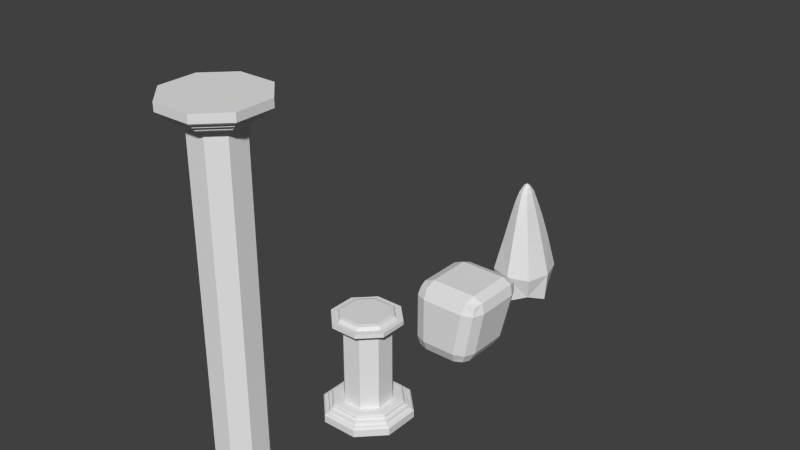 # Source: newRuins.blend  (saved by Blender 2.76.0; exported with 4.5.12 LTS)
import bpy
from mathutils import Matrix  # noqa: F401  (used for matrix-valued properties, if any)

bpy.ops.wm.read_factory_settings(use_empty=True)
scene = bpy.context.scene
scene.name = 'Scene'

# ---- collections
col_collection_1 = bpy.data.collections.new('Collection 1'); scene.collection.children.link(col_collection_1)

# ---- world
world_world = bpy.data.worlds.new('World'); scene.world = world_world
world_world.color = (0.05088, 0.05088, 0.05088)
world_world.use_sun_shadow = False
world_world.sun_shadow_jitter_overblur = 0.0
world_world.cycles.sampling_method = 'MANUAL'
world_world.cycles.sample_map_resolution = 256

# ---- meshes
me_cube_004 = bpy.data.meshes.new('Cube.004')
me_cube_004.from_pydata([(-0.7402, 0.0, 0.0), (0.0, 0.8041, 0.0), (0.7402, 0.0, 0.0), (0.0, -0.8041, 0.0), (0.0, 0.0, -1.0), (0.3633, -0.0472, 1.497), (-0.3633, -0.0472, 1.497), (0.0, -0.5071, 1.497), (0.0, 0.4127, 1.497), (0.1672, -0.0944, 2.228), (-0.1672, -0.0944, 2.228), (0.0, -0.3061, 2.228), (0.0, 0.1173, 2.228), (0.0, -0.0944, 2.463), (-0.5552, -0.6031, 0.0), (-0.5161, -0.0118, 0.8742), (-0.5552, 0.6031, 0.0), (-0.6851, 0.0, -0.75), (0.0, 0.6083, 0.8742), (0.5552, 0.6031, 0.0), (0.0, 0.701, -0.75), (0.5161, -0.0118, 0.8742), (0.5552, -0.6031, 0.0), (0.6851, 0.0, -0.75), (0.0, -0.6319, 0.8742), (0.0, -0.701, -0.75), (-0.2557, -0.0826, 1.928), (0.0, 0.2411, 1.928), (0.2557, -0.0826, 1.928), (0.0, -0.4063, 1.928), (0.2725, -0.3921, 1.497), (0.2725, 0.2977, 1.497), (-0.2725, 0.2977, 1.497), (-0.2725, -0.3921, 1.497), (-0.08598, -0.0944, 2.404), (0.0, 0.01444, 2.404), (0.08598, -0.0944, 2.404), (0.0, -0.2033, 2.404), (0.1254, -0.2532, 2.228), (0.1254, 0.06437, 2.228), (-0.1254, 0.06437, 2.228), (-0.1254, -0.2532, 2.228), (-0.469, -0.4903, -0.5556), (-0.3871, -0.4769, 0.8742), (-0.469, 0.4903, -0.5556), (-0.3871, 0.4533, 0.8742), (0.469, -0.4903, -0.5556), (0.3871, -0.4769, 0.8742), (0.469, 0.4903, -0.5556), (0.3871, 0.4533, 0.8742), (-0.1918, -0.3254, 1.928), (-0.1918, 0.1602, 1.928), (0.1918, -0.3254, 1.928), (0.1918, 0.1602, 1.928), (-0.07538, -0.1898, 2.359), (-0.07538, 0.001018, 2.359), (0.07538, -0.1898, 2.359), (0.07538, 0.001018, 2.359)], [], [(0, 14, 43, 15), (0, 15, 45, 16), (0, 16, 44, 17), (0, 17, 42, 14), (1, 16, 45, 18), (1, 18, 49, 19), (1, 19, 48, 20), (1, 20, 44, 16), (2, 19, 49, 21), (2, 21, 47, 22), (2, 22, 46, 23), (2, 23, 48, 19), (3, 22, 47, 24), (3, 24, 43, 14), (3, 14, 42, 25), (3, 25, 46, 22), (4, 25, 42, 17), (4, 17, 44, 20), (4, 20, 48, 23), (4, 23, 46, 25), (5, 30, 47, 21), (5, 21, 49, 31), (5, 31, 53, 28), (5, 28, 52, 30), (6, 32, 45, 15), (6, 15, 43, 33), (6, 33, 50, 26), (6, 26, 51, 32), (7, 33, 43, 24), (7, 24, 47, 30), (7, 30, 52, 29), (7, 29, 50, 33), (8, 31, 49, 18), (8, 18, 45, 32), (8, 32, 51, 27), (8, 27, 53, 31), (9, 38, 52, 28), (9, 28, 53, 39), (9, 39, 57, 36), (9, 36, 56, 38), (10, 40, 51, 26), (10, 26, 50, 41), (10, 41, 54, 34), (10, 34, 55, 40), (11, 41, 50, 29), (11, 29, 52, 38), (11, 38, 56, 37), (11, 37, 54, 41), (12, 39, 53, 27), (12, 27, 51, 40), (12, 40, 55, 35), (12, 35, 57, 39), (13, 34, 54, 37), (13, 37, 56, 36), (13, 36, 57, 35), (13, 35, 55, 34)])
_uv = me_cube_004.uv_layers.new(name='UVMap')
_uv.uv.foreach_set('vector', [0.1329, 0.5649, 0.0, 0.5324, 0.0623, 0.343, 0.1651, 0.3673, 0.1329, 0.5649, 0.1651, 0.3673, 0.2722, 0.3777, 0.2722, 0.5774, 0.1329, 0.5649, 0.2722, 0.5774, 0.2286, 0.6861, 0.1074, 0.7207, 0.1329, 0.5649, 0.1074, 0.7207, 0.007292, 0.6496, 0.0, 0.5324, 0.6338, 0.566, 0.5354, 0.5413, 0.5971, 0.3518, 0.6644, 0.3696, 0.6338, 0.566, 0.6644, 0.3696, 0.7597, 0.376, 0.7686, 0.5758, 0.6338, 0.566, 0.7686, 0.5758, 0.7525, 0.6891, 0.632, 0.7244, 0.6338, 0.566, 0.632, 0.7244, 0.5554, 0.6599, 0.5354, 0.5413, 0.3913, 0.556, 0.2722, 0.5344, 0.332, 0.3429, 0.4247, 0.3592, 0.3913, 0.556, 0.4247, 0.3592, 0.5349, 0.368, 0.5354, 0.5669, 0.3913, 0.556, 0.5354, 0.5669, 0.5066, 0.6825, 0.3815, 0.718, 0.3913, 0.556, 0.3815, 0.718, 0.2927, 0.6561, 0.2722, 0.5344, 0.8656, 0.5557, 0.7686, 0.5287, 0.8337, 0.3418, 0.9, 0.3611, 0.8656, 0.5557, 0.9, 0.3611, 0.9951, 0.3701, 1.0, 0.5694, 0.8656, 0.5557, 1.0, 0.5694, 0.9808, 0.6825, 0.8594, 0.7143, 0.8656, 0.5557, 0.8594, 0.7143, 0.7853, 0.6481, 0.7686, 0.5287, 0.9311, 0.8408, 0.8759, 0.9964, 0.7704, 0.9311, 0.7686, 0.8055, 0.9311, 0.8408, 0.7686, 0.8055, 0.809, 0.7339, 0.9311, 0.7143, 0.4347, 0.8445, 0.3796, 1.0, 0.2741, 0.9348, 0.2722, 0.8092, 0.4347, 0.8445, 0.2722, 0.8092, 0.3126, 0.7375, 0.4347, 0.718, 0.454, 0.2199, 0.5354, 0.2266, 0.5349, 0.368, 0.4247, 0.3592, 0.454, 0.2199, 0.4247, 0.3592, 0.332, 0.3429, 0.3849, 0.208, 0.454, 0.2199, 0.3849, 0.208, 0.4281, 0.1153, 0.4767, 0.1237, 0.454, 0.2199, 0.4767, 0.1237, 0.534, 0.1284, 0.5354, 0.2266, 0.1817, 0.2259, 0.2611, 0.2338, 0.2722, 0.3777, 0.1651, 0.3673, 0.1817, 0.2259, 0.1651, 0.3673, 0.0623, 0.343, 0.1054, 0.2081, 0.1817, 0.2259, 0.1054, 0.2081, 0.1371, 0.1149, 0.1908, 0.1274, 0.1817, 0.2259, 0.1908, 0.1274, 0.2467, 0.133, 0.2611, 0.2338, 0.9247, 0.2224, 0.9921, 0.2286, 0.9951, 0.3701, 0.9, 0.3611, 0.9247, 0.2224, 0.9, 0.3611, 0.8337, 0.3418, 0.8786, 0.2086, 0.9247, 0.2224, 0.8786, 0.2086, 0.9107, 0.1162, 0.9431, 0.1259, 0.9247, 0.2224, 0.9431, 0.1259, 0.9906, 0.1302, 0.9921, 0.2286, 0.6913, 0.2277, 0.7589, 0.2319, 0.7597, 0.376, 0.6644, 0.3696, 0.6913, 0.2277, 0.6644, 0.3696, 0.5971, 0.3518, 0.6445, 0.215, 0.6913, 0.2277, 0.6445, 0.215, 0.6802, 0.1191, 0.7132, 0.1281, 0.6913, 0.2277, 0.7132, 0.1281, 0.7608, 0.131, 0.7589, 0.2319, 0.4907, 0.05597, 0.5281, 0.05904, 0.534, 0.1284, 0.4767, 0.1237, 0.4907, 0.05597, 0.4767, 0.1237, 0.4281, 0.1153, 0.4589, 0.0505, 0.4907, 0.05597, 0.4589, 0.0505, 0.4784, 0.02234, 0.4993, 0.01527, 0.4907, 0.05597, 0.4993, 0.01527, 0.5201, 0.02747, 0.5281, 0.05904, 0.2003, 0.05868, 0.2369, 0.06234, 0.2467, 0.133, 0.1908, 0.1274, 0.2003, 0.05868, 0.1908, 0.1274, 0.1371, 0.1149, 0.1652, 0.0505, 0.2003, 0.05868, 0.1652, 0.0505, 0.185, 0.02258, 0.2079, 0.01706, 0.2003, 0.05868, 0.2079, 0.01706, 0.228, 0.02969, 0.2369, 0.06234, 0.9587, 0.05771, 0.9898, 0.06055, 0.9906, 0.1302, 0.9431, 0.1259, 0.9587, 0.05771, 0.9431, 0.1259, 0.9107, 0.1162, 0.9375, 0.05136, 0.9587, 0.05771, 0.9375, 0.05136, 0.9566, 0.02293, 0.972, 0.01629, 0.9587, 0.05771, 0.972, 0.01629, 0.988, 0.02846, 0.9898, 0.06055, 0.7288, 0.05856, 0.7599, 0.06051, 0.7608, 0.131, 0.7132, 0.1281, 0.7288, 0.05856, 0.7132, 0.1281, 0.6802, 0.1191, 0.7072, 0.0527, 0.7288, 0.05856, 0.7072, 0.0527, 0.7254, 0.02373, 0.7407, 0.01671, 0.7288, 0.05856, 0.7407, 0.01671, 0.7571, 0.02842, 0.7599, 0.06051, 0.9833, 0.0, 1.0, 0.01582, 0.988, 0.02846, 0.972, 0.01629, 0.5062, 0.0, 0.5289, 0.01572, 0.5201, 0.02747, 0.4993, 0.01527, 0.7514, 0.0, 0.7686, 0.01536, 0.7571, 0.02842, 0.7407, 0.01671, 0.2115, 0.0, 0.234, 0.01647, 0.228, 0.02969, 0.2079, 0.01706])
me_cube_004.use_remesh_preserve_volume = False
me_cube_004.use_remesh_preserve_attributes = False
me_cube_004.use_mirror_vertex_groups = False
me_cube_004.update()
me_cube_003 = bpy.data.meshes.new('Cube.003')
me_cube_003.from_pydata([(-0.6063, 1.06, 0.6082), (-1.0, 0.6643, 0.6063), (-0.6063, 0.7052, 1.0), (-0.8847, 0.9438, 0.6072), (-0.8336, 0.9157, 0.834), (-0.8847, 0.6928, 0.8843), (-0.6063, 0.9727, 0.8856), (-0.6063, 0.9398, -0.6082), (-0.6063, 0.5074, -1.0), (-1.0, 0.5444, -0.6063), (-0.6063, 0.7975, -0.8856), (-0.8336, 0.7507, -0.834), (-0.8847, 0.5178, -0.8843), (-0.8847, 0.8237, -0.6072), (-0.6063, -0.9011, 0.6063), (-0.6063, -0.5074, 1.0), (-1.0, -0.5074, 0.6063), (-0.6063, -0.7858, 0.8847), (-0.8336, -0.7347, 0.8336), (-0.8847, -0.5074, 0.8847), (-0.8847, -0.7858, 0.6063), (-0.6063, -0.5074, -1.0), (-0.6063, -0.9011, -0.6063), (-1.0, -0.5074, -0.6063), (-0.6063, -0.7858, -0.8847), (-0.8336, -0.7347, -0.8336), (-0.8847, -0.7858, -0.6063), (-0.8847, -0.5074, -0.8847), (0.5295, 1.06, 0.6082), (0.6063, 0.7052, 1.0), (0.9303, 0.665, 0.6125), (0.5823, 0.9725, 0.8843), (0.8026, 0.9158, 0.8353), (0.8657, 0.6931, 0.8874), (0.8114, 0.9441, 0.6103), (0.2463, 0.5074, -1.0), (0.3106, 0.9398, -0.6082), (0.7098, 0.5438, -0.6125), (0.264, 0.7976, -0.8843), (0.5019, 0.7506, -0.8353), (0.5917, 0.8234, -0.6103), (0.5463, 0.5176, -0.8874), (0.9303, -0.5074, 0.6125), (0.6063, -0.5074, 1.0), (0.5291, -0.9011, 0.6063), (0.8658, -0.5074, 0.8878), (0.8025, -0.7347, 0.8349), (0.5821, -0.7858, 0.8834), (0.8112, -0.7858, 0.6094), (0.2463, -0.5074, -1.0), (0.7098, -0.5074, -0.6125), (0.3108, -0.9011, -0.6063), (0.5462, -0.5074, -0.8878), (0.502, -0.7347, -0.8349), (0.5919, -0.7858, -0.6094), (0.2641, -0.7858, -0.8834)], [], [(15, 43, 29), (37, 30, 42), (49, 21, 8), (7, 0, 28), (51, 44, 14), (3, 4, 6), (5, 4, 3), (6, 4, 5), (10, 11, 13), (12, 11, 10), (13, 11, 12), (17, 18, 20), (19, 18, 17), (20, 18, 19), (24, 25, 27), (26, 25, 24), (27, 25, 26), (31, 32, 34), (33, 32, 31), (34, 32, 33), (38, 39, 41), (40, 39, 38), (41, 39, 40), (45, 46, 48), (47, 46, 45), (48, 46, 47), (52, 53, 55), (54, 53, 52), (55, 53, 54), (7, 13, 3), (13, 9, 1), (21, 27, 12), (27, 23, 9), (14, 20, 26), (20, 16, 23), (2, 5, 19), (5, 1, 16), (49, 55, 24), (55, 51, 22), (42, 48, 54), (48, 44, 51), (15, 17, 47), (17, 14, 44), (35, 41, 52), (41, 37, 50), (28, 34, 40), (34, 30, 37), (43, 45, 33), (45, 42, 30), (8, 10, 38), (10, 7, 36), (29, 31, 6), (31, 28, 0), (23, 16, 1), (2, 15, 29), (50, 37, 42), (35, 49, 8), (36, 7, 28), (22, 51, 14), (0, 3, 6), (1, 5, 3), (2, 6, 5), (7, 10, 13), (8, 12, 10), (9, 13, 12), (14, 17, 20), (15, 19, 17), (16, 20, 19), (21, 24, 27), (22, 26, 24), (23, 27, 26), (28, 31, 34), (29, 33, 31), (30, 34, 33), (35, 38, 41), (36, 40, 38), (37, 41, 40), (42, 45, 48), (43, 47, 45), (44, 48, 47), (49, 52, 55), (50, 54, 52), (51, 55, 54), (0, 7, 3), (3, 13, 1), (8, 21, 12), (12, 27, 9), (22, 14, 26), (26, 20, 23), (15, 2, 19), (19, 5, 16), (21, 49, 24), (24, 55, 22), (50, 42, 54), (54, 48, 51), (43, 15, 47), (47, 17, 44), (49, 35, 52), (52, 41, 50), (36, 28, 40), (40, 34, 37), (29, 43, 33), (33, 45, 30), (35, 8, 38), (38, 10, 36), (2, 29, 6), (6, 31, 0), (9, 23, 1)])
_uv = me_cube_003.uv_layers.new(name='UVMap')
_uv.uv.foreach_set('vector', [0.2858, 0.4161, 0.05, 0.4163, 0.05, 0.07479, 0.2548, 0.5756, 0.2721, 0.9237, 0.04853, 0.9236, 0.8969, 0.3675, 0.7311, 0.3675, 0.7311, 0.08162, 0.6157, 0.5806, 0.616, 0.9249, 0.3951, 0.9253, 0.903, 0.5778, 0.9452, 0.9194, 0.7244, 0.9191, 0.6702, 0.9209, 0.6603, 0.9836, 0.6161, 0.9999, 0.3892, 0.4985, 0.3458, 0.4841, 0.3404, 0.4204, 0.2862, 0.0, 0.3306, 0.01635, 0.3404, 0.07881, 0.6157, 0.4985, 0.66, 0.5114, 0.6699, 0.5771, 0.6767, 0.07882, 0.6865, 0.01328, 0.7308, 3.244e-05, 0.3636, 0.07829, 0.3778, 0.01423, 0.4231, 0.0002068, 0.7243, 0.9968, 0.6801, 0.9821, 0.6702, 0.9183, 0.3404, 0.4168, 0.3306, 0.4812, 0.2862, 0.4953, 0.6767, 0.42, 0.6668, 0.4839, 0.6226, 0.4985, 0.7309, 0.4461, 0.6866, 0.4318, 0.6767, 0.3676, 0.6705, 0.5768, 0.6804, 0.5125, 0.7247, 0.4985, 0.6225, 0.0, 0.6667, 0.01421, 0.6766, 0.07841, 0.385, 0.9999, 0.3421, 0.9844, 0.3404, 0.9223, 1.629e-05, 0.07893, 0.0125, 0.01652, 0.05513, 0.000208, 0.3298, 0.9212, 0.3252, 0.9844, 0.2805, 1.0, 0.9001, 0.0, 0.9463, 0.01331, 0.955, 0.07889, 0.3828, 0.5767, 0.4002, 0.5114, 0.4465, 0.4991, 0.2555, 0.4957, 0.3017, 0.5096, 0.3126, 0.5744, 0.05158, 1.0, 0.01055, 0.9841, 0.0, 0.9208, 0.05517, 0.4955, 0.01252, 0.4814, 0.0, 0.4171, 1.0, 0.9197, 0.9982, 0.983, 0.9554, 0.9968, 0.955, 0.3676, 0.9463, 0.4318, 0.9001, 0.4461, 0.005819, 0.5745, 0.01852, 0.5096, 0.06006, 0.4955, 0.8939, 0.4991, 0.9402, 0.5125, 0.9576, 0.5764, 0.6157, 0.5806, 0.6699, 0.5771, 0.6702, 0.9209, 0.3636, 0.07829, 0.4179, 0.07889, 0.3947, 0.4205, 0.7311, 0.3675, 0.6767, 0.3676, 0.6767, 0.07882, 0.6225, 0.0, 0.6225, 0.0788, 0.4179, 0.07889, 0.7244, 0.9191, 0.6702, 0.9183, 0.6705, 0.5768, 0.6767, 0.42, 0.6225, 0.4204, 0.6225, 0.0788, 0.2857, 0.07462, 0.3404, 0.07881, 0.3404, 0.4168, 0.3892, 0.4985, 0.3947, 0.4205, 0.6225, 0.4204, 0.8969, 0.3675, 0.9001, 0.4461, 0.7309, 0.4461, 0.8939, 0.4991, 0.903, 0.5778, 0.7246, 0.5775, 0.04853, 0.9236, 0.0, 0.9208, 0.005819, 0.5745, 1.0, 0.9197, 0.9452, 0.9194, 0.903, 0.5778, 0.2858, 0.4161, 0.2862, 0.4953, 0.05517, 0.4955, 0.7243, 0.9968, 0.7244, 0.9191, 0.9452, 0.9194, 0.8969, 0.08162, 0.955, 0.07889, 0.955, 0.3676, 0.2555, 0.4957, 0.2548, 0.5756, 0.05438, 0.5755, 0.3951, 0.9253, 0.3404, 0.9223, 0.3828, 0.5767, 0.3298, 0.9212, 0.2721, 0.9237, 0.2548, 0.5756, 0.05, 0.4163, 0.0, 0.4171, 1.629e-05, 0.07893, 0.05158, 1.0, 0.04853, 0.9236, 0.2721, 0.9237, 0.7311, 0.08162, 0.7308, 3.244e-05, 0.9001, 0.0, 0.6157, 0.4985, 0.6157, 0.5806, 0.4374, 0.5809, 0.05, 0.07479, 0.05513, 0.000208, 0.2862, 0.0, 0.385, 0.9999, 0.3951, 0.9253, 0.616, 0.9249, 0.6225, 0.0788, 0.6225, 0.4204, 0.3947, 0.4205, 0.2857, 0.07462, 0.2858, 0.4161, 0.05, 0.07479, 0.05438, 0.5755, 0.2548, 0.5756, 0.04853, 0.9236, 0.8969, 0.08162, 0.8969, 0.3675, 0.7311, 0.08162, 0.4374, 0.5809, 0.6157, 0.5806, 0.3951, 0.9253, 0.7246, 0.5775, 0.903, 0.5778, 0.7244, 0.9191, 0.616, 0.9249, 0.6702, 0.9209, 0.6161, 0.9999, 0.3947, 0.4205, 0.3892, 0.4985, 0.3404, 0.4204, 0.2857, 0.07462, 0.2862, 0.0, 0.3404, 0.07881, 0.6157, 0.5806, 0.6157, 0.4985, 0.6699, 0.5771, 0.7311, 0.08162, 0.6767, 0.07882, 0.7308, 3.244e-05, 0.4179, 0.07889, 0.3636, 0.07829, 0.4231, 0.0002068, 0.7244, 0.9191, 0.7243, 0.9968, 0.6702, 0.9183, 0.2858, 0.4161, 0.3404, 0.4168, 0.2862, 0.4953, 0.6225, 0.4204, 0.6767, 0.42, 0.6226, 0.4985, 0.7311, 0.3675, 0.7309, 0.4461, 0.6767, 0.3676, 0.7246, 0.5775, 0.6705, 0.5768, 0.7247, 0.4985, 0.6225, 0.0788, 0.6225, 0.0, 0.6766, 0.07841, 0.3951, 0.9253, 0.385, 0.9999, 0.3404, 0.9223, 0.05, 0.07479, 1.629e-05, 0.07893, 0.05513, 0.000208, 0.2721, 0.9237, 0.3298, 0.9212, 0.2805, 1.0, 0.8969, 0.08162, 0.9001, 0.0, 0.955, 0.07889, 0.4374, 0.5809, 0.3828, 0.5767, 0.4465, 0.4991, 0.2548, 0.5756, 0.2555, 0.4957, 0.3126, 0.5744, 0.04853, 0.9236, 0.05158, 1.0, 0.0, 0.9208, 0.05, 0.4163, 0.05517, 0.4955, 0.0, 0.4171, 0.9452, 0.9194, 1.0, 0.9197, 0.9554, 0.9968, 0.8969, 0.3675, 0.955, 0.3676, 0.9001, 0.4461, 0.05438, 0.5755, 0.005819, 0.5745, 0.06006, 0.4955, 0.903, 0.5778, 0.8939, 0.4991, 0.9576, 0.5764, 0.616, 0.9249, 0.6157, 0.5806, 0.6702, 0.9209, 0.3404, 0.4204, 0.3636, 0.07829, 0.3947, 0.4205, 0.7311, 0.08162, 0.7311, 0.3675, 0.6767, 0.07882, 0.4231, 0.0002068, 0.6225, 0.0, 0.4179, 0.07889, 0.7246, 0.5775, 0.7244, 0.9191, 0.6705, 0.5768, 0.6766, 0.07841, 0.6767, 0.42, 0.6225, 0.0788, 0.2858, 0.4161, 0.2857, 0.07462, 0.3404, 0.4168, 0.6226, 0.4985, 0.3892, 0.4985, 0.6225, 0.4204, 0.7311, 0.3675, 0.8969, 0.3675, 0.7309, 0.4461, 0.7247, 0.4985, 0.8939, 0.4991, 0.7246, 0.5775, 0.05438, 0.5755, 0.04853, 0.9236, 0.005819, 0.5745, 0.9576, 0.5764, 1.0, 0.9197, 0.903, 0.5778, 0.05, 0.4163, 0.2858, 0.4161, 0.05517, 0.4955, 0.9554, 0.9968, 0.7243, 0.9968, 0.9452, 0.9194, 0.8969, 0.3675, 0.8969, 0.08162, 0.955, 0.3676, 0.06006, 0.4955, 0.2555, 0.4957, 0.05438, 0.5755, 0.4374, 0.5809, 0.3951, 0.9253, 0.3828, 0.5767, 0.3126, 0.5744, 0.3298, 0.9212, 0.2548, 0.5756, 0.05, 0.07479, 0.05, 0.4163, 1.629e-05, 0.07893, 0.2805, 1.0, 0.05158, 1.0, 0.2721, 0.9237, 0.8969, 0.08162, 0.7311, 0.08162, 0.9001, 0.0, 0.4465, 0.4991, 0.6157, 0.4985, 0.4374, 0.5809, 0.2857, 0.07462, 0.05, 0.07479, 0.2862, 0.0, 0.6161, 0.9999, 0.385, 0.9999, 0.616, 0.9249, 0.4179, 0.07889, 0.6225, 0.0788, 0.3947, 0.4205])
me_cube_003.use_remesh_preserve_volume = False
me_cube_003.use_remesh_preserve_attributes = False
me_cube_003.use_mirror_vertex_groups = False
me_cube_003.update()
me_cube_001 = bpy.data.meshes.new('Cube.001')
me_cube_001.from_pydata([(-0.4357, -1.0, -0.1317), (-1.0, -0.4357, -0.1317), (-1.0, 0.4357, -0.1317), (-0.4357, 1.0, -0.1317), (1.0, -0.4357, -0.1317), (0.4357, -1.0, -0.1317), (0.4357, 1.0, -0.1317), (1.0, 0.4357, -0.1317), (0.2319, 0.5323, 0.7237), (0.5323, 0.2319, 0.7237), (0.5323, -0.2319, 0.7237), (0.2319, -0.5323, 0.7237), (-0.5323, 0.2319, 0.7237), (-0.2319, 0.5323, 0.7237), (-0.2319, -0.5323, 0.7237), (-0.5323, -0.2319, 0.7237), (0.2319, 0.5323, 4.924), (0.5323, 0.2319, 4.924), (0.5323, -0.2319, 4.924), (0.2319, -0.5323, 4.924), (-0.5323, 0.2319, 4.924), (-0.2319, 0.5323, 4.924), (-0.2319, -0.5323, 4.924), (-0.5323, -0.2319, 4.924), (-0.8936, -0.3893, 0.3499), (-1.0, -0.4357, 0.2427), (-0.9688, -0.4221, 0.3185), (-0.4357, -1.0, 0.2427), (-0.3893, -0.8936, 0.3499), (-0.4221, -0.9688, 0.3185), (-0.3893, 0.8936, 0.3499), (-0.4357, 1.0, 0.2427), (-0.4221, 0.9688, 0.3185), (-1.0, 0.4357, 0.2427), (-0.8936, 0.3893, 0.3499), (-0.9688, 0.4221, 0.3185), (0.3893, -0.8936, 0.3499), (0.4357, -1.0, 0.2427), (0.4221, -0.9688, 0.3185), (1.0, -0.4357, 0.2427), (0.8936, -0.3893, 0.3499), (0.9688, -0.4221, 0.3185), (0.8936, 0.3893, 0.3499), (1.0, 0.4357, 0.2427), (0.9688, 0.4221, 0.3185), (0.4357, 1.0, 0.2427), (0.3893, 0.8936, 0.3499), (0.4221, 0.9688, 0.3185), (0.3482, 0.7992, 0.581), (0.3834, 0.8799, 0.4997), (0.3585, 0.8228, 0.5235), (0.7992, 0.3482, 0.581), (0.8799, 0.3834, 0.4997), (0.8228, 0.3585, 0.5235), (0.8799, -0.3834, 0.4997), (0.7992, -0.3482, 0.581), (0.8228, -0.3585, 0.5235), (0.3834, -0.8799, 0.4997), (0.3482, -0.7992, 0.581), (0.3585, -0.8228, 0.5235), (-0.7992, 0.3482, 0.581), (-0.8799, 0.3834, 0.4997), (-0.8228, 0.3585, 0.5235), (-0.3834, 0.8799, 0.4997), (-0.3482, 0.7992, 0.581), (-0.3585, 0.8228, 0.5235), (-0.3834, -0.8799, 0.4997), (-0.3482, -0.7992, 0.581), (-0.3585, -0.8228, 0.5235), (-0.8799, -0.3834, 0.4997), (-0.7992, -0.3482, 0.581), (-0.8228, -0.3585, 0.5235), (0.3195, 0.7333, 0.7237), (0.3482, 0.7992, 0.6573), (0.3398, 0.7799, 0.7042), (0.7333, 0.3195, 0.7237), (0.7992, 0.3482, 0.6573), (0.7799, 0.3398, 0.7042), (0.7992, -0.3482, 0.6573), (0.7333, -0.3195, 0.7237), (0.7799, -0.3398, 0.7042), (0.3482, -0.7992, 0.6573), (0.3195, -0.7333, 0.7237), (0.3398, -0.7799, 0.7042), (-0.7333, 0.3195, 0.7237), (-0.7992, 0.3482, 0.6573), (-0.7799, 0.3398, 0.7042), (-0.3482, 0.7992, 0.6573), (-0.3195, 0.7333, 0.7237), (-0.3398, 0.7799, 0.7042), (-0.3482, -0.7992, 0.6573), (-0.3195, -0.7333, 0.7237), (-0.3398, -0.7799, 0.7042), (-0.7992, -0.3482, 0.6573), (-0.7333, -0.3195, 0.7237), (-0.7799, -0.3398, 0.7042), (0.3363, 0.772, 4.924), (0.772, 0.3363, 4.924), (0.772, -0.3363, 4.924), (0.3363, -0.772, 4.924), (-0.772, 0.3363, 4.924), (-0.3363, 0.772, 4.924), (-0.3363, -0.772, 4.924), (-0.772, -0.3363, 4.924), (0.3363, 0.772, 5.136), (0.772, 0.3363, 5.136), (0.772, -0.3363, 5.136), (0.3363, -0.772, 5.136), (-0.772, 0.3363, 5.136), (-0.3363, 0.772, 5.136), (-0.3363, -0.772, 5.136), (-0.772, -0.3363, 5.136), (0.2724, 0.6252, 5.136), (0.6252, 0.2724, 5.136), (0.6252, -0.2724, 5.136), (0.2724, -0.6252, 5.136), (-0.6252, 0.2724, 5.136), (-0.2724, 0.6252, 5.136), (-0.2724, -0.6252, 5.136), (-0.6252, -0.2724, 5.136), (0.2226, 0.5049, 5.328), (0.2724, 0.6252, 5.208), (0.2578, 0.59, 5.293), (0.5049, 0.2226, 5.328), (0.6252, 0.2724, 5.208), (0.59, 0.2578, 5.293), (0.6252, -0.2724, 5.208), (0.5049, -0.2226, 5.328), (0.59, -0.2578, 5.293), (0.2724, -0.6252, 5.208), (0.2226, -0.5049, 5.328), (0.2578, -0.59, 5.293), (-0.5049, 0.2226, 5.328), (-0.6252, 0.2724, 5.208), (-0.59, 0.2578, 5.293), (-0.2724, 0.6252, 5.208), (-0.2226, 0.5049, 5.328), (-0.2578, 0.59, 5.293), (-0.2724, -0.6252, 5.208), (-0.2226, -0.5049, 5.328), (-0.2578, -0.59, 5.293), (-0.6252, -0.2724, 5.208), (-0.5049, -0.2226, 5.328), (-0.59, -0.2578, 5.293)], [], [(0, 1, 2, 3, 6, 7, 4, 5), (79, 75, 9, 10), (43, 7, 6, 45), (82, 79, 10, 11), (91, 82, 11, 14), (25, 33, 2, 1), (31, 45, 6, 3), (43, 39, 4, 7), (24, 28, 66, 69), (31, 3, 2, 33), (0, 27, 25, 1), (88, 84, 12, 13), (37, 27, 0, 5), (75, 72, 8, 9), (37, 5, 4, 39), (40, 42, 52, 54), (36, 40, 54, 57), (28, 36, 57, 66), (70, 67, 90, 93), (30, 34, 61, 63), (42, 46, 49, 52), (46, 30, 63, 49), (34, 24, 69, 61), (84, 94, 15, 12), (64, 60, 85, 87), (48, 64, 87, 73), (60, 70, 93, 85), (51, 48, 73, 76), (58, 55, 78, 81), (67, 58, 81, 90), (10, 9, 17, 18), (11, 10, 18, 19), (14, 11, 19, 22), (12, 15, 23, 20), (9, 8, 16, 17), (13, 12, 20, 21), (15, 14, 22, 23), (8, 13, 21, 16), (28, 24, 26, 29), (29, 26, 25, 27), (34, 30, 32, 35), (35, 32, 31, 33), (46, 42, 44, 47), (47, 44, 43, 45), (40, 36, 38, 41), (41, 38, 37, 39), (24, 34, 35, 26), (26, 35, 33, 25), (36, 28, 29, 38), (38, 29, 27, 37), (30, 46, 47, 32), (32, 47, 45, 31), (42, 40, 41, 44), (44, 41, 39, 43), (94, 91, 14, 15), (64, 48, 50, 65), (65, 50, 49, 63), (70, 60, 62, 71), (71, 62, 61, 69), (67, 70, 71, 68), (68, 71, 69, 66), (58, 67, 68, 59), (59, 68, 66, 57), (60, 64, 65, 62), (62, 65, 63, 61), (55, 58, 59, 56), (56, 59, 57, 54), (48, 51, 53, 50), (50, 53, 52, 49), (51, 55, 56, 53), (53, 56, 54, 52), (55, 51, 76, 78), (88, 72, 74, 89), (89, 74, 73, 87), (94, 84, 86, 95), (95, 86, 85, 93), (91, 94, 95, 92), (92, 95, 93, 90), (82, 91, 92, 83), (83, 92, 90, 81), (84, 88, 89, 86), (86, 89, 87, 85), (79, 82, 83, 80), (80, 83, 81, 78), (72, 75, 77, 74), (74, 77, 76, 73), (75, 79, 80, 77), (77, 80, 78, 76), (72, 88, 13, 8), (20, 23, 103, 100), (17, 16, 96, 97), (21, 20, 100, 101), (23, 22, 102, 103), (16, 21, 101, 96), (18, 17, 97, 98), (19, 18, 98, 99), (22, 19, 99, 102), (98, 97, 105, 106), (99, 98, 106, 107), (102, 99, 107, 110), (100, 103, 111, 108), (97, 96, 104, 105), (101, 100, 108, 109), (103, 102, 110, 111), (96, 101, 109, 104), (109, 108, 116, 117), (111, 110, 118, 119), (104, 109, 117, 112), (106, 105, 113, 114), (107, 106, 114, 115), (110, 107, 115, 118), (108, 111, 119, 116), (105, 104, 112, 113), (112, 117, 135, 121), (116, 119, 141, 133), (114, 113, 124, 126), (115, 114, 126, 129), (118, 115, 129, 138), (117, 116, 133, 135), (119, 118, 138, 141), (113, 112, 121, 124), (136, 120, 122, 137), (137, 122, 121, 135), (142, 132, 134, 143), (143, 134, 133, 141), (139, 142, 143, 140), (140, 143, 141, 138), (130, 139, 140, 131), (131, 140, 138, 129), (132, 136, 137, 134), (134, 137, 135, 133), (127, 130, 131, 128), (128, 131, 129, 126), (120, 123, 125, 122), (122, 125, 124, 121), (123, 127, 128, 125), (125, 128, 126, 124), (136, 132, 142, 139, 130, 127, 123, 120)])
_uv = me_cube_001.uv_layers.new(name='UVMap')
_uv.uv.foreach_set('vector', [0.2942, 0.2198, 0.2112, 0.3061, 0.08302, 0.3061, 8.769e-09, 0.2198, 0.0, 0.08638, 0.08302, 9.124e-09, 0.2112, 0.0, 0.2942, 0.08638, 0.456, 0.874, 0.362, 0.874, 0.3749, 0.8433, 0.4431, 0.8433, 0.8793, 0.7683, 0.8251, 0.7642, 0.8336, 0.6424, 0.8878, 0.6465, 0.5169, 0.8107, 0.456, 0.874, 0.4431, 0.8433, 0.4873, 0.7973, 0.5169, 0.7129, 0.5169, 0.8107, 0.4873, 0.7973, 0.4873, 0.7263, 0.805, 0.7683, 0.8135, 0.8635, 0.7593, 0.8594, 0.7508, 0.7642, 0.8657, 0.5429, 0.8742, 0.6381, 0.82, 0.634, 0.8115, 0.5388, 0.8793, 0.7683, 0.8878, 0.8635, 0.8336, 0.8594, 0.8251, 0.7642, 0.9644, 0.1089, 0.972, 0.0, 0.9939, 0.002489, 0.9865, 0.1097, 0.8657, 0.5429, 0.8115, 0.5388, 0.82, 0.4169, 0.8742, 0.421, 0.7593, 0.6424, 0.8135, 0.6465, 0.805, 0.7683, 0.7508, 0.7642, 0.3011, 0.7129, 0.362, 0.6495, 0.3749, 0.6803, 0.3307, 0.7263, 0.7914, 0.5429, 0.7999, 0.6381, 0.7457, 0.634, 0.7373, 0.5388, 0.362, 0.874, 0.3011, 0.8107, 0.3307, 0.7973, 0.3749, 0.8433, 0.7914, 0.5429, 0.7373, 0.5388, 0.7457, 0.4169, 0.7999, 0.421, 0.2723, 0.8804, 0.2589, 0.7962, 0.281, 0.7953, 0.2942, 0.8783, 0.9705, 0.7513, 0.978, 0.6424, 1.0, 0.6449, 0.9926, 0.7521, 0.978, 0.8363, 0.9705, 0.7513, 0.9926, 0.7521, 1.0, 0.8359, 0.9455, 0.9205, 0.9523, 0.8231, 0.9633, 0.8239, 0.9565, 0.9213, 0.854, 0.8635, 0.854, 0.9727, 0.832, 0.9718, 0.832, 0.8644, 0.2589, 0.7962, 0.2589, 0.687, 0.281, 0.6878, 0.281, 0.7953, 0.2589, 0.687, 0.2723, 0.6027, 0.2942, 0.6049, 0.281, 0.6878, 0.972, 0.1939, 0.9644, 0.1089, 0.9865, 0.1097, 0.9939, 0.1935, 0.362, 0.6495, 0.456, 0.6495, 0.4431, 0.6803, 0.3749, 0.6803, 0.9644, 0.5164, 0.9712, 0.419, 0.9822, 0.4199, 0.9755, 0.5172, 0.9712, 0.5925, 0.9644, 0.5164, 0.9755, 0.5172, 0.9822, 0.5933, 0.9523, 0.9966, 0.9455, 0.9205, 0.9565, 0.9213, 0.9633, 0.9974, 0.957, 0.3358, 0.9637, 0.2384, 0.9748, 0.2393, 0.968, 0.3366, 0.9455, 0.7419, 0.9523, 0.6445, 0.9633, 0.6453, 0.9565, 0.7427, 0.9523, 0.818, 0.9455, 0.7419, 0.9565, 0.7427, 0.9633, 0.8188, 0.6265, 0.008332, 0.6748, 0.0, 0.6748, 0.6341, 0.6265, 0.6424, 0.3425, 9.124e-09, 0.405, 0.0, 0.405, 0.6341, 0.3425, 0.6341, 0.2942, 0.008332, 0.3425, 9.124e-09, 0.3425, 0.6341, 0.2942, 0.6424, 0.5157, 0.008332, 0.564, 0.0, 0.564, 0.6341, 0.5157, 0.6424, 0.6748, 0.0, 0.7373, 9.124e-09, 0.7373, 0.6341, 0.6748, 0.6341, 0.4532, 0.0, 0.5157, 0.0, 0.5157, 0.6341, 0.4532, 0.6341, 0.564, 0.0, 0.6265, 9.124e-09, 0.6265, 0.6341, 0.564, 0.6341, 0.405, 0.008332, 0.4532, 0.0, 0.4532, 0.6341, 0.405, 0.6424, 0.274, 0.3948, 0.1998, 0.3177, 0.2046, 0.3061, 0.2851, 0.3898, 0.8251, 0.6493, 0.8169, 0.7673, 0.805, 0.7683, 0.8135, 0.6465, 0.08525, 0.3177, 0.01107, 0.3948, 0.0, 0.3898, 0.08043, 0.3061, 0.8858, 0.4238, 0.8776, 0.5418, 0.8657, 0.5429, 0.8742, 0.421, 0.01107, 0.514, 0.08525, 0.5912, 0.08043, 0.6027, 8.769e-09, 0.519, 0.8994, 0.6493, 0.8912, 0.7673, 0.8793, 0.7683, 0.8878, 0.6465, 0.1998, 0.5912, 0.274, 0.514, 0.2851, 0.519, 0.2046, 0.6027, 0.8115, 0.4238, 0.8033, 0.5418, 0.7914, 0.5429, 0.7999, 0.421, 0.1998, 0.3177, 0.08525, 0.3177, 0.08043, 0.3061, 0.2046, 0.3061, 0.8169, 0.7673, 0.8251, 0.8595, 0.8135, 0.8635, 0.805, 0.7683, 0.274, 0.514, 0.274, 0.3948, 0.2851, 0.3898, 0.2851, 0.519, 0.8033, 0.5418, 0.8115, 0.6341, 0.7999, 0.6381, 0.7914, 0.5429, 0.01107, 0.3948, 0.01107, 0.514, 8.769e-09, 0.519, 0.0, 0.3898, 0.8776, 0.5418, 0.8858, 0.6341, 0.8742, 0.6381, 0.8657, 0.5429, 0.08525, 0.5912, 0.1998, 0.5912, 0.2046, 0.6027, 0.08043, 0.6027, 0.8912, 0.7673, 0.8994, 0.8595, 0.8878, 0.8635, 0.8793, 0.7683, 0.456, 0.6495, 0.5169, 0.7129, 0.4873, 0.7263, 0.4431, 0.6803, 0.9644, 0.5164, 0.9712, 0.5925, 0.9624, 0.5955, 0.9554, 0.5172, 0.008394, 0.6825, 0.008394, 0.7923, 0.0, 0.7961, 0.0, 0.6787, 0.9455, 0.9205, 0.9523, 0.9966, 0.9435, 0.9996, 0.9365, 0.9212, 0.1822, 0.6115, 0.0767, 0.6115, 0.07305, 0.6027, 0.1858, 0.6027, 0.9523, 0.8231, 0.9455, 0.9205, 0.9365, 0.9212, 0.9435, 0.821, 0.2505, 0.6825, 0.1822, 0.6115, 0.1858, 0.6027, 0.2589, 0.6787, 0.9455, 0.7419, 0.9523, 0.818, 0.9435, 0.821, 0.9365, 0.7427, 0.2505, 0.7923, 0.2505, 0.6825, 0.2589, 0.6787, 0.2589, 0.7961, 0.9712, 0.419, 0.9644, 0.5164, 0.9554, 0.5172, 0.9624, 0.4169, 0.0767, 0.6115, 0.008394, 0.6825, 0.0, 0.6787, 0.07305, 0.6027, 0.9523, 0.6445, 0.9455, 0.7419, 0.9365, 0.7427, 0.9435, 0.6424, 0.1822, 0.8634, 0.2505, 0.7923, 0.2589, 0.7961, 0.1858, 0.8721, 0.9637, 0.2384, 0.957, 0.3358, 0.948, 0.3366, 0.9549, 0.2363, 0.008394, 0.7923, 0.0767, 0.8634, 0.07305, 0.8721, 0.0, 0.7961, 0.957, 0.3358, 0.9637, 0.4119, 0.9549, 0.4149, 0.948, 0.3366, 0.0767, 0.8634, 0.1822, 0.8634, 0.1858, 0.8721, 0.07305, 0.8721, 0.9637, 0.4119, 0.957, 0.3358, 0.968, 0.3366, 0.9748, 0.4127, 0.3011, 0.7129, 0.3011, 0.8107, 0.2942, 0.8138, 0.2942, 0.7098, 0.9828, 0.5166, 0.9894, 0.5909, 0.9822, 0.5933, 0.9755, 0.5172, 0.456, 0.6495, 0.362, 0.6495, 0.359, 0.6424, 0.459, 0.6424, 0.9639, 0.9207, 0.9705, 0.9949, 0.9633, 0.9974, 0.9565, 0.9213, 0.5169, 0.7129, 0.456, 0.6495, 0.459, 0.6424, 0.5237, 0.7098, 0.9705, 0.8257, 0.9639, 0.9207, 0.9565, 0.9213, 0.9633, 0.8239, 0.5169, 0.8107, 0.5169, 0.7129, 0.5237, 0.7098, 0.5237, 0.8138, 0.9639, 0.7421, 0.9705, 0.8163, 0.9633, 0.8188, 0.9565, 0.7427, 0.362, 0.6495, 0.3011, 0.7129, 0.2942, 0.7098, 0.359, 0.6424, 0.9894, 0.4216, 0.9828, 0.5166, 0.9755, 0.5172, 0.9822, 0.4199, 0.456, 0.874, 0.5169, 0.8107, 0.5237, 0.8138, 0.459, 0.8812, 0.9705, 0.6471, 0.9639, 0.7421, 0.9565, 0.7427, 0.9633, 0.6453, 0.3011, 0.8107, 0.362, 0.874, 0.359, 0.8812, 0.2942, 0.8138, 0.982, 0.241, 0.9754, 0.336, 0.968, 0.3366, 0.9748, 0.2393, 0.362, 0.874, 0.456, 0.874, 0.459, 0.8812, 0.359, 0.8812, 0.9754, 0.336, 0.982, 0.4103, 0.9748, 0.4127, 0.968, 0.3366, 0.3011, 0.8107, 0.3011, 0.7129, 0.3307, 0.7263, 0.3307, 0.7973, 0.6032, 0.842, 0.6714, 0.842, 0.6868, 0.8787, 0.5878, 0.8787, 0.6032, 0.6791, 0.559, 0.7251, 0.5237, 0.7091, 0.5878, 0.6424, 0.559, 0.7961, 0.6032, 0.842, 0.5878, 0.8787, 0.5237, 0.812, 0.6714, 0.842, 0.7156, 0.7961, 0.7508, 0.812, 0.6868, 0.8787, 0.559, 0.7251, 0.559, 0.7961, 0.5237, 0.812, 0.5237, 0.7091, 0.6714, 0.6791, 0.6032, 0.6791, 0.5878, 0.6424, 0.6868, 0.6424, 0.7156, 0.7251, 0.6714, 0.6791, 0.6868, 0.6424, 0.7508, 0.7091, 0.7156, 0.7961, 0.7156, 0.7251, 0.7508, 0.7091, 0.7508, 0.812, 0.9059, 0.9798, 0.8994, 0.9063, 0.93, 0.9086, 0.9365, 0.9821, 0.9183, 0.511, 0.9249, 0.4169, 0.9554, 0.4192, 0.9489, 0.5133, 0.9249, 0.5845, 0.9183, 0.511, 0.9489, 0.5133, 0.9554, 0.5868, 0.9174, 0.4039, 0.9108, 0.3304, 0.9414, 0.3327, 0.948, 0.4062, 0.8994, 0.9063, 0.9059, 0.8122, 0.9365, 0.8145, 0.93, 0.9086, 0.8994, 0.7365, 0.9059, 0.6424, 0.9365, 0.6447, 0.93, 0.7388, 0.9108, 0.3304, 0.9174, 0.2363, 0.948, 0.2386, 0.9414, 0.3327, 0.9059, 0.8099, 0.8994, 0.7365, 0.93, 0.7388, 0.9365, 0.8122, 0.7373, 0.06668, 0.8013, 0.0, 0.8107, 0.02246, 0.7588, 0.07646, 0.9003, 0.0, 0.9644, 0.06668, 0.9428, 0.07646, 0.8909, 0.02246, 0.7373, 0.1696, 0.7373, 0.06668, 0.7588, 0.07646, 0.7588, 0.1599, 0.9003, 0.2363, 0.8013, 0.2363, 0.8107, 0.2139, 0.8909, 0.2139, 0.9644, 0.1696, 0.9003, 0.2363, 0.8909, 0.2139, 0.9428, 0.1599, 0.9644, 0.06668, 0.9644, 0.1696, 0.9428, 0.1599, 0.9428, 0.07646, 0.8013, 0.0, 0.9003, 0.0, 0.8909, 0.02246, 0.8107, 0.02246, 0.8013, 0.2363, 0.7373, 0.1696, 0.7588, 0.1599, 0.8107, 0.2139, 0.8177, 0.9989, 0.8083, 0.9399, 0.8188, 0.9399, 0.8282, 0.9989, 0.7561, 0.9992, 0.7508, 0.9397, 0.7613, 0.9405, 0.7665, 1.0, 0.8952, 0.6113, 0.8858, 0.5523, 0.8962, 0.5523, 0.9056, 0.6113, 0.7796, 0.9397, 0.7849, 0.8635, 0.7953, 0.8643, 0.79, 0.9405, 0.7849, 0.9992, 0.7796, 0.9397, 0.79, 0.9405, 0.7953, 1.0, 0.8083, 0.9399, 0.8083, 0.8635, 0.8188, 0.8635, 0.8188, 0.9399, 0.7508, 0.9397, 0.7562, 0.8635, 0.7666, 0.8643, 0.7613, 0.9405, 0.8858, 0.5523, 0.8858, 0.4759, 0.8962, 0.4759, 0.8962, 0.5523, 0.7913, 0.4039, 0.8568, 0.4039, 0.862, 0.4169, 0.7861, 0.4169, 0.9183, 0.4223, 0.9094, 0.4781, 0.8962, 0.4759, 0.9056, 0.4169, 0.7498, 0.2926, 0.7498, 0.3607, 0.7373, 0.3661, 0.7373, 0.2872, 0.7746, 0.9392, 0.7796, 0.9956, 0.7665, 1.0, 0.7613, 0.9405, 0.7913, 0.2493, 0.7498, 0.2926, 0.7373, 0.2872, 0.7861, 0.2363, 0.7796, 0.8675, 0.7746, 0.9392, 0.7613, 0.9405, 0.7666, 0.8643, 0.8568, 0.2493, 0.7913, 0.2493, 0.7861, 0.2363, 0.862, 0.2363, 0.8033, 0.9392, 0.8083, 0.9956, 0.7953, 1.0, 0.79, 0.9405, 0.7498, 0.3607, 0.7913, 0.4039, 0.7861, 0.4169, 0.7373, 0.3661, 0.832, 0.8658, 0.832, 0.9377, 0.8188, 0.9399, 0.8188, 0.8635, 0.8983, 0.2926, 0.8568, 0.2493, 0.862, 0.2363, 0.9108, 0.2872, 0.8083, 0.8675, 0.8033, 0.9392, 0.79, 0.9405, 0.7953, 0.8643, 0.8568, 0.4039, 0.8983, 0.3607, 0.9108, 0.3661, 0.862, 0.4169, 0.9094, 0.4781, 0.9094, 0.5501, 0.8962, 0.5523, 0.8962, 0.4759, 0.8983, 0.3607, 0.8983, 0.2926, 0.9108, 0.2872, 0.9108, 0.3661, 0.9094, 0.5501, 0.9183, 0.6059, 0.9056, 0.6113, 0.8962, 0.5523, 0.7913, 0.4039, 0.7498, 0.3607, 0.7498, 0.2926, 0.7913, 0.2493, 0.8568, 0.2493, 0.8983, 0.2926, 0.8983, 0.3607, 0.8568, 0.4039])
me_cube_001.use_remesh_preserve_volume = False
me_cube_001.use_remesh_preserve_attributes = False
me_cube_001.use_mirror_vertex_groups = False
me_cube_001.update()
me_cube_002 = bpy.data.meshes.new('Cube.002')
me_cube_002.from_pydata([(-0.4357, -1.0, -1.784), (-1.0, -0.4357, -1.784), (-1.0, 0.4357, -1.784), (-0.4357, 1.0, -1.784), (1.0, -0.4357, -1.784), (0.4357, -1.0, -1.784), (0.4357, 1.0, -1.784), (1.0, 0.4357, -1.784), (0.2319, 0.5323, -0.929), (0.5323, 0.2319, -0.929), (0.5323, -0.2319, -0.929), (0.2319, -0.5323, -0.929), (-0.5323, 0.2319, -0.929), (-0.2319, 0.5323, -0.929), (-0.2319, -0.5323, -0.929), (-0.5323, -0.2319, -0.929), (-0.8936, -0.3893, -1.303), (-1.0, -0.4357, -1.41), (-0.9688, -0.4221, -1.334), (-0.4357, -1.0, -1.41), (-0.3893, -0.8936, -1.303), (-0.4221, -0.9688, -1.334), (-0.3893, 0.8936, -1.303), (-0.4357, 1.0, -1.41), (-0.4221, 0.9688, -1.334), (-1.0, 0.4357, -1.41), (-0.8936, 0.3893, -1.303), (-0.9688, 0.4221, -1.334), (0.3893, -0.8936, -1.303), (0.4357, -1.0, -1.41), (0.4221, -0.9688, -1.334), (1.0, -0.4357, -1.41), (0.8936, -0.3893, -1.303), (0.9688, -0.4221, -1.334), (0.8936, 0.3893, -1.303), (1.0, 0.4357, -1.41), (0.9688, 0.4221, -1.334), (0.4357, 1.0, -1.41), (0.3893, 0.8936, -1.303), (0.4221, 0.9688, -1.334), (0.3482, 0.7992, -1.072), (0.3834, 0.8799, -1.153), (0.3585, 0.8228, -1.129), (0.7992, 0.3482, -1.072), (0.8799, 0.3834, -1.153), (0.8228, 0.3585, -1.129), (0.8799, -0.3834, -1.153), (0.7992, -0.3482, -1.072), (0.8228, -0.3585, -1.129), (0.3834, -0.8799, -1.153), (0.3482, -0.7992, -1.072), (0.3585, -0.8228, -1.129), (-0.7992, 0.3482, -1.072), (-0.8799, 0.3834, -1.153), (-0.8228, 0.3585, -1.129), (-0.3834, 0.8799, -1.153), (-0.3482, 0.7992, -1.072), (-0.3585, 0.8228, -1.129), (-0.3834, -0.8799, -1.153), (-0.3482, -0.7992, -1.072), (-0.3585, -0.8228, -1.129), (-0.8799, -0.3834, -1.153), (-0.7992, -0.3482, -1.072), (-0.8228, -0.3585, -1.129), (0.3195, 0.7333, -0.929), (0.3482, 0.7992, -0.9954), (0.3398, 0.7799, -0.9485), (0.7333, 0.3195, -0.929), (0.7992, 0.3482, -0.9954), (0.7799, 0.3398, -0.9485), (0.7992, -0.3482, -0.9954), (0.7333, -0.3195, -0.929), (0.7799, -0.3398, -0.9485), (0.3482, -0.7992, -0.9954), (0.3195, -0.7333, -0.929), (0.3398, -0.7799, -0.9485), (-0.7333, 0.3195, -0.929), (-0.7992, 0.3482, -0.9954), (-0.7799, 0.3398, -0.9485), (-0.3482, 0.7992, -0.9954), (-0.3195, 0.7333, -0.929), (-0.3398, 0.7799, -0.9485), (-0.3482, -0.7992, -0.9954), (-0.3195, -0.7333, -0.929), (-0.3398, -0.7799, -0.9485), (-0.7992, -0.3482, -0.9954), (-0.7333, -0.3195, -0.929), (-0.7799, -0.3398, -0.9485), (-0.4357, -1.0, 16.49), (-1.0, -0.4357, 16.49), (-1.0, 0.4357, 16.49), (-0.4357, 1.0, 16.49), (1.0, -0.4357, 16.49), (0.4357, -1.0, 16.49), (0.4357, 1.0, 16.49), (1.0, 0.4357, 16.49), (0.2319, 0.5323, 15.63), (0.5323, 0.2319, 15.63), (0.5323, -0.2319, 15.63), (0.2319, -0.5323, 15.63), (-0.5323, 0.2319, 15.63), (-0.2319, 0.5323, 15.63), (-0.2319, -0.5323, 15.63), (-0.5323, -0.2319, 15.63), (0.2319, 0.5323, 7.352), (0.5323, 0.2319, 7.352), (0.5323, -0.2319, 7.352), (0.2319, -0.5323, 7.352), (-0.5323, 0.2319, 7.352), (-0.2319, 0.5323, 7.352), (-0.2319, -0.5323, 7.352), (-0.5323, -0.2319, 7.352), (-0.8936, -0.3893, 16.01), (-1.0, -0.4357, 16.11), (-0.9688, -0.4221, 16.04), (-0.4357, -1.0, 16.11), (-0.3893, -0.8936, 16.01), (-0.4221, -0.9688, 16.04), (-0.3893, 0.8936, 16.01), (-0.4357, 1.0, 16.11), (-0.4221, 0.9688, 16.04), (-1.0, 0.4357, 16.11), (-0.8936, 0.3893, 16.01), (-0.9688, 0.4221, 16.04), (0.3893, -0.8936, 16.01), (0.4357, -1.0, 16.11), (0.4221, -0.9688, 16.04), (1.0, -0.4357, 16.11), (0.8936, -0.3893, 16.01), (0.9688, -0.4221, 16.04), (0.8936, 0.3893, 16.01), (1.0, 0.4357, 16.11), (0.9688, 0.4221, 16.04), (0.4357, 1.0, 16.11), (0.3893, 0.8936, 16.01), (0.4221, 0.9688, 16.04), (0.3482, 0.7992, 15.78), (0.3834, 0.8799, 15.86), (0.3585, 0.8228, 15.83), (0.7992, 0.3482, 15.78), (0.8799, 0.3834, 15.86), (0.8228, 0.3585, 15.83), (0.8799, -0.3834, 15.86), (0.7992, -0.3482, 15.78), (0.8228, -0.3585, 15.83), (0.3834, -0.8799, 15.86), (0.3482, -0.7992, 15.78), (0.3585, -0.8228, 15.83), (-0.7992, 0.3482, 15.78), (-0.8799, 0.3834, 15.86), (-0.8228, 0.3585, 15.83), (-0.3834, 0.8799, 15.86), (-0.3482, 0.7992, 15.78), (-0.3585, 0.8228, 15.83), (-0.3834, -0.8799, 15.86), (-0.3482, -0.7992, 15.78), (-0.3585, -0.8228, 15.83), (-0.8799, -0.3834, 15.86), (-0.7992, -0.3482, 15.78), (-0.8228, -0.3585, 15.83), (0.3195, 0.7333, 15.63), (0.3482, 0.7992, 15.7), (0.3398, 0.7799, 15.65), (0.7333, 0.3195, 15.63), (0.7992, 0.3482, 15.7), (0.7799, 0.3398, 15.65), (0.7992, -0.3482, 15.7), (0.7333, -0.3195, 15.63), (0.7799, -0.3398, 15.65), (0.3482, -0.7992, 15.7), (0.3195, -0.7333, 15.63), (0.3398, -0.7799, 15.65), (-0.7333, 0.3195, 15.63), (-0.7992, 0.3482, 15.7), (-0.7799, 0.3398, 15.65), (-0.3482, 0.7992, 15.7), (-0.3195, 0.7333, 15.63), (-0.3398, 0.7799, 15.65), (-0.3482, -0.7992, 15.7), (-0.3195, -0.7333, 15.63), (-0.3398, -0.7799, 15.65), (-0.7992, -0.3482, 15.7), (-0.7333, -0.3195, 15.63), (-0.7799, -0.3398, 15.65)], [], [(0, 1, 2, 3, 6, 7, 4, 5), (71, 67, 9, 10), (35, 7, 6, 37), (74, 71, 10, 11), (83, 74, 11, 14), (17, 25, 2, 1), (23, 37, 6, 3), (35, 31, 4, 7), (16, 20, 58, 61), (23, 3, 2, 25), (0, 19, 17, 1), (80, 76, 12, 13), (29, 19, 0, 5), (67, 64, 8, 9), (29, 5, 4, 31), (32, 34, 44, 46), (28, 32, 46, 49), (20, 28, 49, 58), (62, 59, 82, 85), (22, 26, 53, 55), (34, 38, 41, 44), (38, 22, 55, 41), (26, 16, 61, 53), (76, 86, 15, 12), (56, 52, 77, 79), (40, 56, 79, 65), (52, 62, 85, 77), (43, 40, 65, 68), (50, 47, 70, 73), (59, 50, 73, 82), (10, 9, 105, 106), (11, 10, 106, 107), (14, 11, 107, 110), (12, 15, 111, 108), (9, 8, 104, 105), (13, 12, 108, 109), (15, 14, 110, 111), (8, 13, 109, 104), (20, 16, 18, 21), (21, 18, 17, 19), (26, 22, 24, 27), (27, 24, 23, 25), (38, 34, 36, 39), (39, 36, 35, 37), (32, 28, 30, 33), (33, 30, 29, 31), (16, 26, 27, 18), (18, 27, 25, 17), (28, 20, 21, 30), (30, 21, 19, 29), (22, 38, 39, 24), (24, 39, 37, 23), (34, 32, 33, 36), (36, 33, 31, 35), (86, 83, 14, 15), (56, 40, 42, 57), (57, 42, 41, 55), (62, 52, 54, 63), (63, 54, 53, 61), (59, 62, 63, 60), (60, 63, 61, 58), (50, 59, 60, 51), (51, 60, 58, 49), (52, 56, 57, 54), (54, 57, 55, 53), (47, 50, 51, 48), (48, 51, 49, 46), (40, 43, 45, 42), (42, 45, 44, 41), (43, 47, 48, 45), (45, 48, 46, 44), (47, 43, 68, 70), (80, 64, 66, 81), (81, 66, 65, 79), (86, 76, 78, 87), (87, 78, 77, 85), (83, 86, 87, 84), (84, 87, 85, 82), (74, 83, 84, 75), (75, 84, 82, 73), (76, 80, 81, 78), (78, 81, 79, 77), (71, 74, 75, 72), (72, 75, 73, 70), (64, 67, 69, 66), (66, 69, 68, 65), (67, 71, 72, 69), (69, 72, 70, 68), (64, 80, 13, 8), (88, 93, 92, 95, 94, 91, 90, 89), (167, 98, 97, 163), (131, 133, 94, 95), (170, 99, 98, 167), (179, 102, 99, 170), (113, 89, 90, 121), (119, 91, 94, 133), (131, 95, 92, 127), (112, 157, 154, 116), (119, 121, 90, 91), (88, 89, 113, 115), (176, 101, 100, 172), (125, 93, 88, 115), (163, 97, 96, 160), (125, 127, 92, 93), (128, 142, 140, 130), (124, 145, 142, 128), (116, 154, 145, 124), (158, 181, 178, 155), (118, 151, 149, 122), (130, 140, 137, 134), (134, 137, 151, 118), (122, 149, 157, 112), (172, 100, 103, 182), (152, 175, 173, 148), (136, 161, 175, 152), (148, 173, 181, 158), (139, 164, 161, 136), (146, 169, 166, 143), (155, 178, 169, 146), (98, 106, 105, 97), (99, 107, 106, 98), (102, 110, 107, 99), (100, 108, 111, 103), (97, 105, 104, 96), (101, 109, 108, 100), (103, 111, 110, 102), (96, 104, 109, 101), (116, 117, 114, 112), (117, 115, 113, 114), (122, 123, 120, 118), (123, 121, 119, 120), (134, 135, 132, 130), (135, 133, 131, 132), (128, 129, 126, 124), (129, 127, 125, 126), (112, 114, 123, 122), (114, 113, 121, 123), (124, 126, 117, 116), (126, 125, 115, 117), (118, 120, 135, 134), (120, 119, 133, 135), (130, 132, 129, 128), (132, 131, 127, 129), (182, 103, 102, 179), (152, 153, 138, 136), (153, 151, 137, 138), (158, 159, 150, 148), (159, 157, 149, 150), (155, 156, 159, 158), (156, 154, 157, 159), (146, 147, 156, 155), (147, 145, 154, 156), (148, 150, 153, 152), (150, 149, 151, 153), (143, 144, 147, 146), (144, 142, 145, 147), (136, 138, 141, 139), (138, 137, 140, 141), (139, 141, 144, 143), (141, 140, 142, 144), (143, 166, 164, 139), (176, 177, 162, 160), (177, 175, 161, 162), (182, 183, 174, 172), (183, 181, 173, 174), (179, 180, 183, 182), (180, 178, 181, 183), (170, 171, 180, 179), (171, 169, 178, 180), (172, 174, 177, 176), (174, 173, 175, 177), (167, 168, 171, 170), (168, 166, 169, 171), (160, 162, 165, 163), (162, 161, 164, 165), (163, 165, 168, 167), (165, 164, 166, 168), (160, 96, 101, 176)])
_uv = me_cube_002.uv_layers.new(name='UVMap')
_uv.uv.foreach_set('vector', [0.6169, 0.08669, 0.5481, 0.1208, 0.4418, 0.1208, 0.3729, 0.08669, 0.3729, 0.03407, 0.4418, 3.599e-09, 0.5481, 0.0, 0.6169, 0.03407, 0.6973, 0.4499, 0.6194, 0.4499, 0.63, 0.4377, 0.6866, 0.4377, 0.8549, 0.2415, 0.9006, 0.2415, 0.9006, 0.2756, 0.8549, 0.2756, 0.7478, 0.4249, 0.6973, 0.4499, 0.6866, 0.4377, 0.7233, 0.4196, 0.7478, 0.3863, 0.7478, 0.4249, 0.7233, 0.4196, 0.7233, 0.3916, 0.8957, 0.1393, 0.8957, 0.08669, 0.9414, 0.08669, 0.9414, 0.1393, 0.8549, 0.3282, 0.8549, 0.2756, 0.9006, 0.2756, 0.9006, 0.3282, 0.9322, 0.03407, 0.9322, 0.08669, 0.8865, 0.08669, 0.8865, 0.03407, 0.9635, 0.03044, 0.9635, 0.0, 0.9817, 0.0008257, 0.9817, 0.0308, 0.8549, 0.3282, 0.9006, 0.3282, 0.9006, 0.3623, 0.8549, 0.3623, 0.9414, 0.1734, 0.8957, 0.1734, 0.8957, 0.1393, 0.9414, 0.1393, 0.5689, 0.3863, 0.6194, 0.3613, 0.63, 0.3735, 0.5934, 0.3916, 0.9098, 0.2941, 0.9098, 0.2415, 0.9555, 0.2415, 0.9555, 0.2941, 0.6194, 0.4499, 0.5689, 0.4249, 0.5934, 0.4196, 0.63, 0.4377, 0.9098, 0.2941, 0.9555, 0.2941, 0.9555, 0.3282, 0.9098, 0.3282, 0.923, 0.1734, 0.923, 0.2204, 0.9048, 0.22, 0.9048, 0.1737, 0.9738, 0.272, 0.9738, 0.2415, 0.9921, 0.2423, 0.9921, 0.2723, 0.9738, 0.319, 0.9738, 0.272, 0.9921, 0.2723, 0.9921, 0.3186, 0.9184, 0.3569, 0.9184, 0.3296, 0.9277, 0.3296, 0.9277, 0.3569, 0.9555, 0.272, 0.9555, 0.2415, 0.9738, 0.2423, 0.9738, 0.2723, 0.9555, 0.3494, 0.9555, 0.319, 0.9738, 0.3186, 0.9738, 0.3486, 0.9555, 0.319, 0.9555, 0.272, 0.9738, 0.2723, 0.9738, 0.3186, 0.9635, 0.07746, 0.9635, 0.03044, 0.9817, 0.0308, 0.9817, 0.0771, 0.6194, 0.3613, 0.6973, 0.3613, 0.6866, 0.3735, 0.63, 0.3735, 0.9484, 0.02866, 0.9484, 0.001427, 0.9577, 0.001427, 0.9577, 0.02866, 0.9484, 0.07071, 0.9484, 0.02866, 0.9577, 0.02866, 0.9577, 0.07071, 0.9184, 0.3989, 0.9184, 0.3569, 0.9277, 0.3569, 0.9277, 0.3989, 0.9625, 0.3766, 0.9625, 0.3494, 0.9718, 0.3494, 0.9718, 0.3766, 0.9405, 0.3569, 0.9405, 0.3296, 0.9498, 0.3296, 0.9498, 0.3569, 0.9405, 0.3989, 0.9405, 0.3569, 0.9498, 0.3569, 0.9498, 0.3989, 0.3729, 1.0, 0.3163, 1.0, 0.3163, 0.5, 0.3729, 0.5, 0.1299, 1.0, 0.09323, 1.0, 0.09323, 0.5, 0.1299, 0.5, 0.1865, 1.0, 0.1299, 1.0, 0.1299, 0.5, 0.1865, 0.5, 0.1865, 0.0, 0.243, 0.0, 0.243, 0.5, 0.1865, 0.5, 0.3163, 1.0, 0.2797, 1.0, 0.2797, 0.5, 0.3163, 0.5, 0.03664, 1.0, 5.744e-07, 1.0, 2.908e-07, 0.5, 0.03664, 0.5, 0.243, 0.0, 0.2797, 3.599e-09, 0.2797, 0.5, 0.243, 0.5, 0.09323, 1.0, 0.03664, 1.0, 0.03664, 0.5, 0.09323, 0.5, 0.8365, 0.2765, 0.775, 0.2461, 0.779, 0.2415, 0.8457, 0.2745, 0.8865, 0.1715, 0.8865, 0.1385, 0.8957, 0.1393, 0.8957, 0.1734, 0.68, 0.2461, 0.6185, 0.2765, 0.6093, 0.2745, 0.676, 0.2415, 0.8457, 0.3604, 0.8457, 0.3274, 0.8549, 0.3282, 0.8549, 0.3623, 0.6185, 0.3235, 0.68, 0.354, 0.676, 0.3585, 0.6093, 0.3255, 0.9414, 0.001882, 0.9414, 0.03489, 0.9322, 0.03407, 0.9322, 0.0, 0.775, 0.354, 0.8365, 0.3235, 0.8457, 0.3255, 0.779, 0.3585, 0.9006, 0.3263, 0.9006, 0.2933, 0.9098, 0.2941, 0.9098, 0.3282, 0.775, 0.2461, 0.68, 0.2461, 0.676, 0.2415, 0.779, 0.2415, 0.8865, 0.1385, 0.8865, 0.08751, 0.8957, 0.08669, 0.8957, 0.1393, 0.8365, 0.3235, 0.8365, 0.2765, 0.8457, 0.2745, 0.8457, 0.3255, 0.9006, 0.2933, 0.9006, 0.2423, 0.9098, 0.2415, 0.9098, 0.2941, 0.6185, 0.2765, 0.6185, 0.3235, 0.6093, 0.3255, 0.6093, 0.2745, 0.8457, 0.3274, 0.8457, 0.2764, 0.8549, 0.2756, 0.8549, 0.3282, 0.68, 0.354, 0.775, 0.354, 0.779, 0.3585, 0.676, 0.3585, 0.9414, 0.03489, 0.9414, 0.08587, 0.9322, 0.08669, 0.9322, 0.03407, 0.6973, 0.3613, 0.7478, 0.3863, 0.7233, 0.3916, 0.6866, 0.3735, 0.9484, 0.02866, 0.9484, 0.07071, 0.9414, 0.07133, 0.9414, 0.02803, 0.6239, 0.1377, 0.6239, 0.181, 0.6169, 0.1825, 0.6169, 0.1362, 0.9184, 0.3569, 0.9184, 0.3989, 0.9114, 0.3995, 0.9114, 0.3562, 0.768, 0.1097, 0.6805, 0.1097, 0.6775, 0.1063, 0.771, 0.1063, 0.9184, 0.3296, 0.9184, 0.3569, 0.9114, 0.3562, 0.9114, 0.3282, 0.8246, 0.1377, 0.768, 0.1097, 0.771, 0.1063, 0.8316, 0.1362, 0.9405, 0.3569, 0.9405, 0.3989, 0.9335, 0.3995, 0.9335, 0.3562, 0.8246, 0.181, 0.8246, 0.1377, 0.8316, 0.1362, 0.8316, 0.1825, 0.9484, 0.001427, 0.9484, 0.02866, 0.9414, 0.02803, 0.9414, 0.0, 0.6805, 0.1097, 0.6239, 0.1377, 0.6169, 0.1362, 0.6775, 0.1063, 0.9405, 0.3296, 0.9405, 0.3569, 0.9335, 0.3562, 0.9335, 0.3282, 0.768, 0.2091, 0.8246, 0.181, 0.8316, 0.1825, 0.771, 0.2125, 0.9484, 0.07071, 0.9484, 0.09794, 0.9414, 0.09936, 0.9414, 0.07133, 0.6239, 0.181, 0.6805, 0.2091, 0.6775, 0.2125, 0.6169, 0.1825, 0.9625, 0.3766, 0.9625, 0.4187, 0.9555, 0.4193, 0.9555, 0.376, 0.6805, 0.2091, 0.768, 0.2091, 0.771, 0.2125, 0.6775, 0.2125, 0.9625, 0.4187, 0.9625, 0.3766, 0.9718, 0.3766, 0.9718, 0.4187, 0.5689, 0.3863, 0.5689, 0.4249, 0.5632, 0.4261, 0.5632, 0.3851, 0.9635, 0.02916, 0.9635, 0.0702, 0.9577, 0.07071, 0.9577, 0.02866, 0.6973, 0.3613, 0.6194, 0.3613, 0.6169, 0.3585, 0.6998, 0.3585, 0.9335, 0.3574, 0.9335, 0.3984, 0.9277, 0.3989, 0.9277, 0.3569, 0.7478, 0.3863, 0.6973, 0.3613, 0.6998, 0.3585, 0.7535, 0.3851, 0.9335, 0.3308, 0.9335, 0.3574, 0.9277, 0.3569, 0.9277, 0.3296, 0.7478, 0.4249, 0.7478, 0.3863, 0.7535, 0.3851, 0.7535, 0.4261, 0.9555, 0.3574, 0.9555, 0.3984, 0.9498, 0.3989, 0.9498, 0.3569, 0.6194, 0.3613, 0.5689, 0.3863, 0.5632, 0.3851, 0.6169, 0.3585, 0.9635, 0.002592, 0.9635, 0.02916, 0.9577, 0.02866, 0.9577, 0.001427, 0.6973, 0.4499, 0.7478, 0.4249, 0.7535, 0.4261, 0.6998, 0.4527, 0.9555, 0.3308, 0.9555, 0.3574, 0.9498, 0.3569, 0.9498, 0.3296, 0.5689, 0.4249, 0.6194, 0.4499, 0.6169, 0.4527, 0.5632, 0.4261, 0.9775, 0.3506, 0.9775, 0.3772, 0.9718, 0.3766, 0.9718, 0.3494, 0.6194, 0.4499, 0.6973, 0.4499, 0.6998, 0.4527, 0.6169, 0.4527, 0.9775, 0.3772, 0.9775, 0.4182, 0.9718, 0.4187, 0.9718, 0.3766, 0.5689, 0.4249, 0.5689, 0.3863, 0.5934, 0.3916, 0.5934, 0.4196, 0.6169, 0.1548, 0.6169, 0.2074, 0.5481, 0.2415, 0.4418, 0.2415, 0.3729, 0.2074, 0.3729, 0.1548, 0.4418, 0.1208, 0.5481, 0.1208, 0.507, 0.3613, 0.4964, 0.3735, 0.4398, 0.3735, 0.4291, 0.3613, 0.8772, 0.0, 0.8772, 0.03407, 0.8316, 0.03407, 0.8316, 0.0, 0.5575, 0.3863, 0.533, 0.3916, 0.4964, 0.3735, 0.507, 0.3613, 0.5575, 0.4249, 0.533, 0.4196, 0.533, 0.3916, 0.5575, 0.3863, 0.7627, 0.3926, 0.8084, 0.3926, 0.8084, 0.4452, 0.7627, 0.4452, 0.8772, 0.08669, 0.8316, 0.08669, 0.8316, 0.03407, 0.8772, 0.03407, 0.8408, 0.1548, 0.8865, 0.1548, 0.8865, 0.2074, 0.8408, 0.2074, 1.0, 0.03044, 0.9817, 0.0308, 0.9817, 0.0008257, 1.0, 0.0, 0.8772, 0.08669, 0.8772, 0.1208, 0.8316, 0.1208, 0.8316, 0.08669, 0.8084, 0.3585, 0.8084, 0.3926, 0.7627, 0.3926, 0.7627, 0.3585, 0.3786, 0.4249, 0.4031, 0.4196, 0.4398, 0.4377, 0.4291, 0.4499, 0.8913, 0.4149, 0.8457, 0.4149, 0.8457, 0.3623, 0.8913, 0.3623, 0.4291, 0.3613, 0.4398, 0.3735, 0.4031, 0.3916, 0.3786, 0.3863, 0.8913, 0.4149, 0.8913, 0.449, 0.8457, 0.449, 0.8457, 0.4149, 0.9048, 0.2204, 0.8865, 0.22, 0.8865, 0.1737, 0.9048, 0.1734, 0.9958, 0.3799, 0.9775, 0.3802, 0.9775, 0.3502, 0.9958, 0.3494, 0.9958, 0.4269, 0.9775, 0.4265, 0.9775, 0.3802, 0.9958, 0.3799, 0.9265, 0.4282, 0.9172, 0.4282, 0.9172, 0.401, 0.9265, 0.401, 0.9597, 0.1298, 0.9414, 0.1302, 0.9414, 0.1002, 0.9597, 0.09936, 0.9597, 0.2073, 0.9414, 0.2064, 0.9414, 0.1765, 0.9597, 0.1768, 0.9597, 0.1768, 0.9414, 0.1765, 0.9414, 0.1302, 0.9597, 0.1298, 1.0, 0.07746, 0.9817, 0.0771, 0.9817, 0.0308, 1.0, 0.03044, 0.4291, 0.4499, 0.4398, 0.4377, 0.4964, 0.4377, 0.507, 0.4499, 0.8154, 0.4292, 0.8247, 0.4292, 0.8247, 0.4564, 0.8154, 0.4564, 0.8154, 0.3872, 0.8247, 0.3872, 0.8247, 0.4292, 0.8154, 0.4292, 0.9265, 0.4702, 0.9172, 0.4702, 0.9172, 0.4282, 0.9265, 0.4282, 0.9667, 0.142, 0.976, 0.142, 0.976, 0.1693, 0.9667, 0.1693, 0.9405, 0.4422, 0.9498, 0.4422, 0.9498, 0.4694, 0.9405, 0.4694, 0.9405, 0.4001, 0.9498, 0.4001, 0.9498, 0.4422, 0.9405, 0.4422, 0.3729, 0.0, 0.3729, 0.5, 0.3163, 0.5, 0.3163, 0.0, 0.1299, 0.0, 0.1299, 0.5, 0.09323, 0.5, 0.09323, 0.0, 0.1865, 0.0, 0.1865, 0.5, 0.1299, 0.5, 0.1299, 0.0, 0.1865, 1.0, 0.1865, 0.5, 0.243, 0.5, 0.243, 1.0, 0.3163, 0.0, 0.3163, 0.5, 0.2797, 0.5, 0.2797, 0.0, 0.03664, 0.0, 0.03664, 0.5, 2.908e-07, 0.5, 0.0, 0.0, 0.243, 1.0, 0.243, 0.5, 0.2797, 0.5, 0.2797, 1.0, 0.09323, 0.0, 0.09323, 0.5, 0.03664, 0.5, 0.03664, 0.0, 0.6001, 0.3235, 0.6093, 0.3255, 0.5426, 0.3585, 0.5386, 0.354, 0.7535, 0.3604, 0.7627, 0.3585, 0.7627, 0.3926, 0.7535, 0.3934, 0.4436, 0.354, 0.4396, 0.3585, 0.3729, 0.3255, 0.3821, 0.3235, 0.8865, 0.1189, 0.8772, 0.1208, 0.8772, 0.08669, 0.8865, 0.08587, 0.3821, 0.2765, 0.3729, 0.2745, 0.4396, 0.2415, 0.4436, 0.2461, 0.8316, 0.1226, 0.8408, 0.1208, 0.8408, 0.1548, 0.8316, 0.1556, 0.5386, 0.2461, 0.5426, 0.2415, 0.6093, 0.2745, 0.6001, 0.2765, 0.9006, 0.4471, 0.8913, 0.449, 0.8913, 0.4149, 0.9006, 0.4141, 0.5386, 0.354, 0.5426, 0.3585, 0.4396, 0.3585, 0.4436, 0.354, 0.7535, 0.3934, 0.7627, 0.3926, 0.7627, 0.4452, 0.7535, 0.4444, 0.6001, 0.2765, 0.6093, 0.2745, 0.6093, 0.3255, 0.6001, 0.3235, 0.9006, 0.4141, 0.8913, 0.4149, 0.8913, 0.3623, 0.9006, 0.3631, 0.3821, 0.3235, 0.3729, 0.3255, 0.3729, 0.2745, 0.3821, 0.2765, 0.8865, 0.08587, 0.8772, 0.08669, 0.8772, 0.03407, 0.8865, 0.03489, 0.4436, 0.2461, 0.4396, 0.2415, 0.5426, 0.2415, 0.5386, 0.2461, 0.8316, 0.1556, 0.8408, 0.1548, 0.8408, 0.2074, 0.8316, 0.2066, 0.507, 0.4499, 0.4964, 0.4377, 0.533, 0.4196, 0.5575, 0.4249, 0.8154, 0.4292, 0.8084, 0.4298, 0.8084, 0.3865, 0.8154, 0.3872, 0.6239, 0.07477, 0.6169, 0.07627, 0.6169, 0.02998, 0.6239, 0.03148, 0.9265, 0.4282, 0.9335, 0.4276, 0.9335, 0.4709, 0.9265, 0.4702, 0.768, 0.1028, 0.771, 0.1063, 0.6775, 0.1063, 0.6805, 0.1028, 0.9265, 0.401, 0.9335, 0.3995, 0.9335, 0.4276, 0.9265, 0.4282, 0.8246, 0.07477, 0.8316, 0.07627, 0.771, 0.1063, 0.768, 0.1028, 0.9405, 0.4422, 0.9335, 0.4428, 0.9335, 0.3995, 0.9405, 0.4001, 0.8246, 0.03148, 0.8316, 0.02998, 0.8316, 0.07627, 0.8246, 0.07477, 0.8154, 0.4564, 0.8084, 0.4579, 0.8084, 0.4298, 0.8154, 0.4292, 0.6805, 0.1028, 0.6775, 0.1063, 0.6169, 0.07627, 0.6239, 0.07477, 0.9405, 0.4694, 0.9335, 0.4709, 0.9335, 0.4428, 0.9405, 0.4422, 0.768, 0.003445, 0.771, 0.0, 0.8316, 0.02998, 0.8246, 0.03148, 0.8154, 0.3872, 0.8084, 0.3865, 0.8084, 0.3585, 0.8154, 0.3599, 0.6239, 0.03148, 0.6169, 0.02998, 0.6775, 0.0, 0.6805, 0.003445, 0.9667, 0.142, 0.9597, 0.1427, 0.9597, 0.09936, 0.9667, 0.09998, 0.6805, 0.003445, 0.6775, 0.0, 0.771, 0.0, 0.768, 0.003445, 0.9667, 0.09998, 0.976, 0.09998, 0.976, 0.142, 0.9667, 0.142, 0.3786, 0.4249, 0.3729, 0.4261, 0.3729, 0.3851, 0.3786, 0.3863, 0.8304, 0.4287, 0.8247, 0.4292, 0.8247, 0.3872, 0.8304, 0.3877, 0.507, 0.4499, 0.5095, 0.4527, 0.4266, 0.4527, 0.4291, 0.4499, 0.9114, 0.4287, 0.9172, 0.4282, 0.9172, 0.4702, 0.9114, 0.4697, 0.5575, 0.4249, 0.5632, 0.4261, 0.5095, 0.4527, 0.507, 0.4499, 0.9114, 0.4021, 0.9172, 0.401, 0.9172, 0.4282, 0.9114, 0.4287, 0.5575, 0.3863, 0.5632, 0.3851, 0.5632, 0.4261, 0.5575, 0.4249, 0.9555, 0.4417, 0.9498, 0.4422, 0.9498, 0.4001, 0.9555, 0.4007, 0.4291, 0.4499, 0.4266, 0.4527, 0.3729, 0.4261, 0.3786, 0.4249, 0.8304, 0.4553, 0.8247, 0.4564, 0.8247, 0.4292, 0.8304, 0.4287, 0.507, 0.3613, 0.5095, 0.3585, 0.5632, 0.3851, 0.5575, 0.3863, 0.9555, 0.4683, 0.9498, 0.4694, 0.9498, 0.4422, 0.9555, 0.4417, 0.3786, 0.3863, 0.3729, 0.3851, 0.4266, 0.3585, 0.4291, 0.3613, 0.9817, 0.1681, 0.976, 0.1693, 0.976, 0.142, 0.9817, 0.1415, 0.4291, 0.3613, 0.4266, 0.3585, 0.5095, 0.3585, 0.507, 0.3613, 0.9817, 0.1415, 0.976, 0.142, 0.976, 0.09998, 0.9817, 0.1005, 0.3786, 0.3863, 0.4031, 0.3916, 0.4031, 0.4196, 0.3786, 0.4249])
me_cube_002.use_remesh_preserve_volume = False
me_cube_002.use_remesh_preserve_attributes = False
me_cube_002.use_mirror_vertex_groups = False
me_cube_002.update()

# ---- objects
ob_cube_003 = bpy.data.objects.new('Cube.003', me_cube_004)
ob_cube_002 = bpy.data.objects.new('Cube.002', me_cube_003)
ob_cube = bpy.data.objects.new('Cube', me_cube_001)
ob_cube_001 = bpy.data.objects.new('Cube.001', me_cube_002)

# ---- transforms, parenting, visibility, modifiers, constraints
ob_cube_003.location = (0.0, 6.296, 1.007)
ob_cube_003.lineart.crease_threshold = 0.0
ob_cube_002.location = (0.0, 3.683, 0.7423)
ob_cube_002.lineart.crease_threshold = 0.0
ob_cube.location = (0.0, 0.0, 0.0)
ob_cube.scale = (1.0, 1.0, 0.4827)
ob_cube.lineart.crease_threshold = 0.0
ob_cube_001.location = (0.0, -3.818, 0.8301)
ob_cube_001.scale = (1.0, 1.0, 0.4827)
ob_cube_001.lineart.crease_threshold = 0.0

# ---- collection membership
col_collection_1.objects.link(ob_cube_003)
col_collection_1.objects.link(ob_cube_002)
col_collection_1.objects.link(ob_cube)
col_collection_1.objects.link(ob_cube_001)

# ---- scene / render settings (as saved in the file)
scene.frame_start = 1; scene.frame_end = 250; scene.frame_set(1)
scene.render.engine = 'BLENDER_EEVEE_NEXT'
scene.render.resolution_percentage = 50
scene.render.dither_intensity = 0.0
scene.cycles.use_denoising = False
scene.cycles.samples = 10
scene.cycles.sampling_pattern = 'TABULATED_SOBOL'
scene.cycles.light_sampling_threshold = 0.0
scene.cycles.use_adaptive_sampling = False
scene.cycles.use_light_tree = False
scene.cycles.blur_glossy = 0.0
scene.cycles.pixel_filter_type = 'GAUSSIAN'
scene.cycles.sample_clamp_indirect = 0.0
scene.view_settings.view_transform = 'Standard'
bpy.context.view_layer.update()

# ---- added for rendering (the .blend has no active camera and no usable light): camera, sun
cam_auto = bpy.data.cameras.new('AutoCamera')
cam_auto.lens = 50.0
cam_auto.sensor_width = 36.0
cam_auto.clip_end = 1000.0
ob_auto_camera = bpy.data.objects.new('AutoCamera', cam_auto)
scene.collection.objects.link(ob_auto_camera)
ob_auto_camera.location = (13.9677, -15.6202, 15.4403)
ob_auto_camera.rotation_euler = (1.09748, -7.21219e-08, 0.694738)
scene.camera = ob_auto_camera
light_auto_sun = bpy.data.lights.new('AutoSun', 'SUN')
light_auto_sun.energy = 3.0
light_auto_sun.angle = 0.0523599
ob_auto_sun = bpy.data.objects.new('AutoSun', light_auto_sun)
scene.collection.objects.link(ob_auto_sun)
ob_auto_sun.rotation_euler = (0.872665, 0.174533, 0.523599)
bpy.context.view_layer.update()
